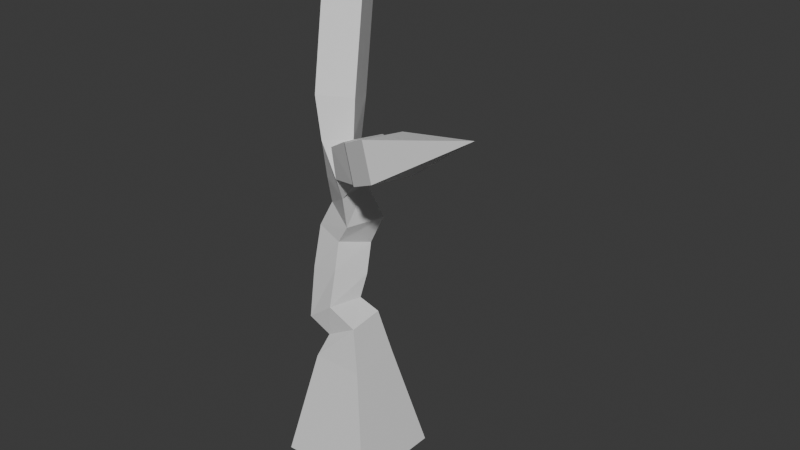 # Source: untitled.blend  (saved by Blender 4.0.36; exported with 4.5.12 LTS)
import bpy
from mathutils import Matrix  # noqa: F401  (used for matrix-valued properties, if any)

bpy.ops.wm.read_factory_settings(use_empty=True)
scene = bpy.context.scene
scene.name = 'Scene'

# ---- collections
col_collection = bpy.data.collections.new('Collection'); scene.collection.children.link(col_collection)

# ---- materials (node trees are filled in below, after node groups)
mat_material = bpy.data.materials.new('Material')
mat_material.alpha_threshold = 0.0
mat_material.use_transparent_shadow = False
mat_material.roughness = 0.5
mat_material.line_color = (0.0, 0.0, 0.0, 1.0)

# ---- material node trees
mat_material.use_nodes = True; mat_material.node_tree.nodes.clear()
_N = mat_material.node_tree.nodes; _L = mat_material.node_tree.links
n0 = _N.new('ShaderNodeOutputMaterial'); n0.name = 'Material Output'; n0.location = (300, 300)
n1 = _N.new('ShaderNodeBsdfPrincipled'); n1.name = 'Principled BSDF'; n1.location = (10, 300)
n1.inputs[3].default_value = 1.45
_L.new(n1.outputs[0], n0.inputs[0])
n0.is_active_output = True

# ---- world
world_world = bpy.data.worlds.new('World'); scene.world = world_world
world_world.use_nodes = True; world_world.node_tree.nodes.clear()
_N = world_world.node_tree.nodes; _L = world_world.node_tree.links
n0 = _N.new('ShaderNodeOutputWorld'); n0.name = 'World Output'; n0.location = (300, 300)
n1 = _N.new('ShaderNodeBackground'); n1.name = 'Background'; n1.location = (10, 300)
n1.inputs[0].default_value = (0.05088, 0.05088, 0.05088, 1.0)
_L.new(n1.outputs[0], n0.inputs[0])
n0.is_active_output = True
world_world.color = (0.05088, 0.05088, 0.05088)
world_world.use_sun_shadow = False
world_world.sun_shadow_jitter_overblur = 0.0

# ---- meshes
me_cube = bpy.data.meshes.new('Cube')
me_cube.from_pydata([(-0.3293, -0.3293, -0.006155), (-0.3293, 0.3293, -0.006155), (0.3293, 0.3293, 0.006155), (0.3293, -0.3293, 0.006155), (-0.1244, -0.1222, 0.9015), (-0.1307, 0.1281, 0.9245), (0.0879, 0.1222, 1.049), (0.09423, -0.1281, 1.026), (-0.2741, -0.1384, 0.9903), (-0.2323, 0.1089, 0.9716), (-0.03351, 0.08683, 1.124), (-0.07531, -0.1605, 1.143), (-0.4026, 0.1163, 1.528), (-0.3262, 0.3458, 1.459), (-0.08954, 0.2622, 1.443), (-0.1659, 0.03278, 1.512), (-0.301, 0.1269, 1.722), (-0.1891, 0.3505, 1.749), (0.02762, 0.2516, 1.668), (-0.08435, 0.02801, 1.641), (-0.3099, 0.3593, 3.653), (1.199, -0.4063, 2.722), (-0.2425, -0.234, 0.4521), (-0.2425, 0.234, 0.4521), (0.2255, 0.234, 0.4608), (0.2255, -0.234, 0.4608), (-0.1892, -0.1755, 0.7336), (-0.1892, 0.1755, 0.7336), (0.1617, 0.1755, 0.7402), (0.1617, -0.1755, 0.7402), (-0.3557, -0.003515, 1.281), (-0.2788, 0.2167, 1.187), (-0.04414, 0.167, 1.262), (-0.121, -0.05323, 1.356), (-0.2429, 0.02788, 1.954), (-0.1635, 0.2063, 1.978), (-0.001041, 0.1261, 1.953), (-0.05659, -0.03634, 1.877), (-0.2865, 0.09174, 2.201), (-0.08474, 0.175, 2.178), (-0.0006287, 0.01435, 2.274), (-0.1796, -0.07643, 2.249), (-0.3595, 0.1726, 2.437), (-0.1329, 0.2818, 2.437), (-0.02935, 0.06689, 2.516), (-0.2559, -0.0423, 2.516), (-0.3884, 0.2325, 2.636), (-0.1618, 0.3417, 2.636), (-0.05821, 0.1268, 2.716), (-0.2848, 0.01759, 2.716), (-0.4172, 0.2924, 2.835), (-0.1906, 0.4016, 2.835), (-0.08706, 0.1867, 2.915), (-0.3136, 0.07747, 2.915), (-0.4461, 0.3523, 3.035), (-0.2195, 0.4615, 3.035), (-0.1159, 0.2465, 3.114), (-0.3425, 0.1374, 3.114), (0.08995, 0.01895, 2.065), (-0.0005217, -0.1497, 2.067), (-0.0339, -0.1476, 2.269), (0.3656, -0.06533, 2.166), (0.2722, -0.2989, 2.166), (0.1743, -0.2597, 2.394), (0.2677, -0.0262, 2.394), (0.4472, -0.1466, 2.206), (0.3539, -0.3801, 2.206), (0.256, -0.341, 2.434), (0.3493, -0.1075, 2.434), (0.6506, -0.2279, 2.307), (0.5572, -0.4614, 2.307), (0.4593, -0.4223, 2.535), (0.5527, -0.1887, 2.535)], [], [(59, 37, 58), (37, 36, 58), (36, 39, 58), (39, 40, 58), (25, 22, 0, 3), (24, 25, 3, 2), (23, 24, 2, 1), (22, 23, 1, 0), (35, 39, 36), (38, 39, 35, 34), (41, 38, 34), (0, 1, 2, 3), (26, 27, 23, 22), (27, 28, 24, 23), (28, 29, 25, 24), (29, 26, 22, 25), (4, 5, 27, 26), (5, 6, 28, 27), (6, 7, 29, 28), (7, 4, 26, 29), (8, 9, 5, 4), (9, 10, 6, 5), (10, 11, 7, 6), (11, 8, 4, 7), (30, 31, 9, 8), (31, 32, 10, 9), (32, 33, 11, 10), (33, 30, 8, 11), (12, 13, 31, 30), (13, 14, 32, 31), (14, 15, 33, 32), (15, 12, 30, 33), (16, 17, 13, 12), (17, 18, 14, 13), (18, 19, 15, 14), (19, 16, 12, 15), (34, 35, 17, 16), (35, 36, 18, 17), (36, 37, 19, 18), (37, 34, 16, 19), (42, 43, 39, 38), (43, 44, 40, 39), (44, 45, 41, 40), (45, 42, 38, 41), (46, 47, 43, 42), (47, 48, 44, 43), (48, 49, 45, 44), (49, 46, 42, 45), (50, 51, 47, 46), (51, 52, 48, 47), (52, 53, 49, 48), (53, 50, 46, 49), (54, 55, 51, 50), (55, 56, 52, 51), (56, 57, 53, 52), (57, 54, 50, 53), (20, 55, 54), (20, 56, 55), (20, 57, 56), (20, 54, 57), (61, 62, 59, 58), (62, 63, 60, 59), (63, 64, 40, 60), (64, 61, 58, 40), (65, 66, 62, 61), (66, 67, 63, 62), (67, 68, 64, 63), (68, 65, 61, 64), (69, 70, 66, 65), (70, 71, 67, 66), (71, 72, 68, 67), (72, 69, 65, 68), (21, 70, 69), (21, 71, 70), (21, 72, 71), (21, 69, 72), (41, 34, 37, 59), (41, 59, 60, 40)])
me_cube.materials.append(mat_material)
me_cube.use_mirror_vertex_groups = False
me_cube.update()

# ---- objects
ob_cube = bpy.data.objects.new('Cube', me_cube)

# ---- transforms, parenting, visibility, modifiers, constraints
ob_cube.location = (0.0, 0.0, 0.0)
ob_cube.lock_rotations_4d = False
ob_cube.empty_display_type = 'ARROWS'
ob_cube.lineart.crease_threshold = 0.0
_m = ob_cube.modifiers.new('Subdivision', 'SUBSURF')
_m.uv_smooth = 'NONE'
_m.quality = 1
_m.boundary_smooth = 'PRESERVE_CORNERS'
_m.levels = 2
_m.render_levels = 0

# ---- collection membership
col_collection.objects.link(ob_cube)

# ---- scene / render settings (as saved in the file)
scene.frame_start = 1; scene.frame_end = 250; scene.frame_set(1)
scene.render.engine = 'BLENDER_EEVEE_NEXT'
scene.cycles.sampling_pattern = 'TABULATED_SOBOL'
bpy.context.view_layer.update()

# ---- added for rendering (the .blend has no active camera and no usable light): camera, sun
cam_auto = bpy.data.cameras.new('AutoCamera')
cam_auto.lens = 50.0
cam_auto.sensor_width = 36.0
cam_auto.clip_end = 1000.0
ob_auto_camera = bpy.data.objects.new('AutoCamera', cam_auto)
scene.collection.objects.link(ob_auto_camera)
ob_auto_camera.location = (4.18617, -4.57132, 4.87123)
ob_auto_camera.rotation_euler = (1.09748, -7.21219e-08, 0.694738)
scene.camera = ob_auto_camera
light_auto_sun = bpy.data.lights.new('AutoSun', 'SUN')
light_auto_sun.energy = 3.0
light_auto_sun.angle = 0.0523599
ob_auto_sun = bpy.data.objects.new('AutoSun', light_auto_sun)
scene.collection.objects.link(ob_auto_sun)
ob_auto_sun.rotation_euler = (0.872665, 0.174533, 0.523599)
bpy.context.view_layer.update()
